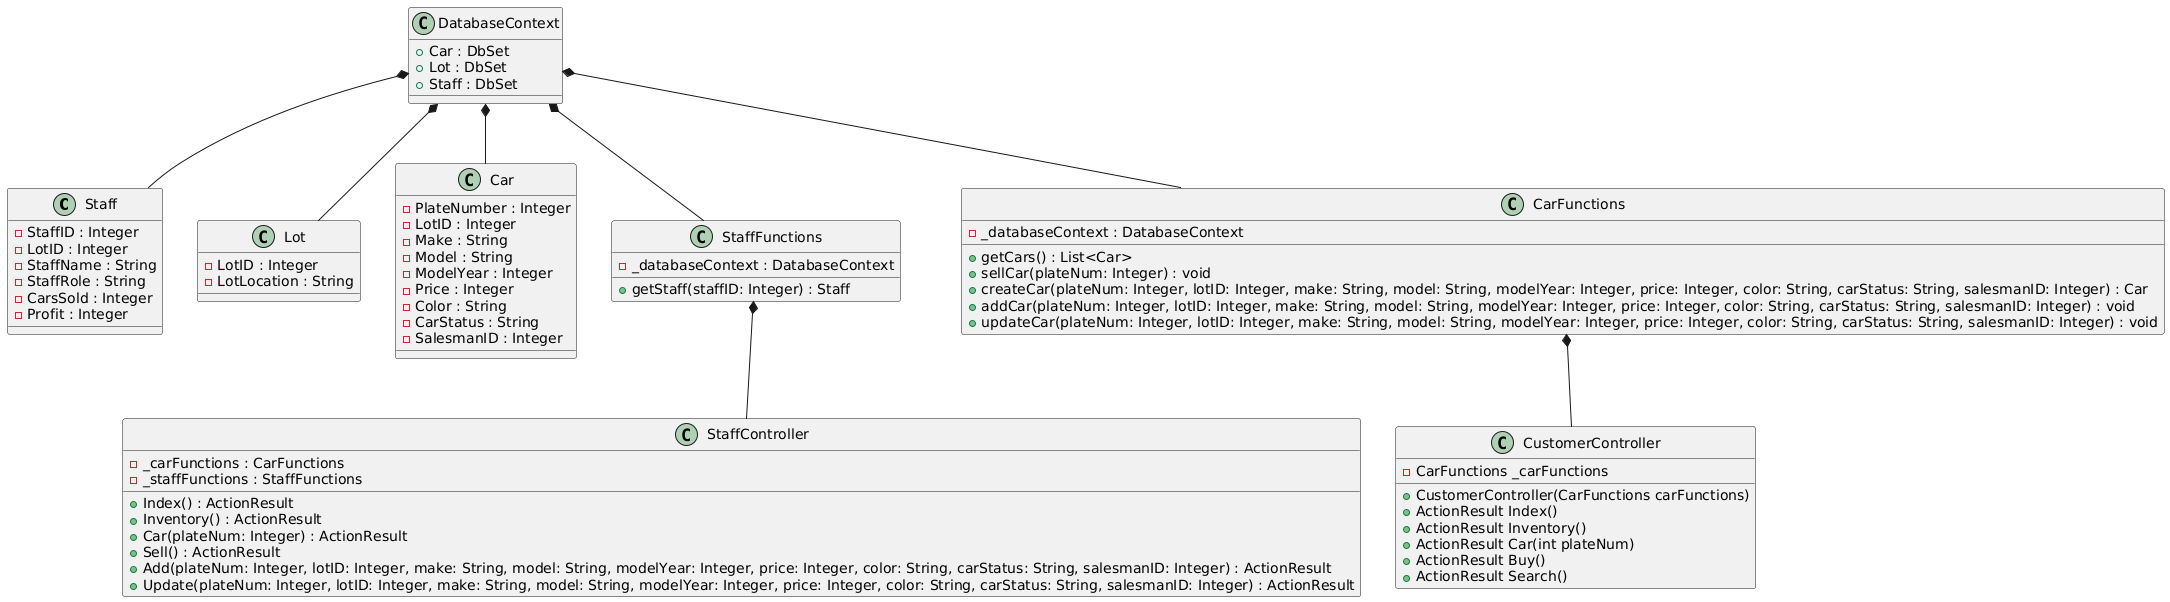

The diagram above was rendered by PlantUML. Its source (embedded in the PNG):
@startuml
class Staff {
   -StaffID : Integer
   -LotID : Integer
   -StaffName : String
   -StaffRole : String
   -CarsSold : Integer
   -Profit : Integer
}

class Lot {
   -LotID : Integer
   -LotLocation : String
}

class Car {
   -PlateNumber : Integer
   -LotID : Integer
   -Make : String
   -Model : String
   -ModelYear : Integer
   -Price : Integer
   -Color : String
   -CarStatus : String
   -SalesmanID : Integer
}

class DatabaseContext {
   +Car : DbSet
   +Lot : DbSet
   +Staff : DbSet
}

class StaffFunctions {
   -_databaseContext : DatabaseContext
   +getStaff(staffID: Integer) : Staff
}

class CarFunctions {
   -_databaseContext : DatabaseContext
   +getCars() : List<Car>
   +sellCar(plateNum: Integer) : void
   +createCar(plateNum: Integer, lotID: Integer, make: String, model: String, modelYear: Integer, price: Integer, color: String, carStatus: String, salesmanID: Integer) : Car
   +addCar(plateNum: Integer, lotID: Integer, make: String, model: String, modelYear: Integer, price: Integer, color: String, carStatus: String, salesmanID: Integer) : void
   +updateCar(plateNum: Integer, lotID: Integer, make: String, model: String, modelYear: Integer, price: Integer, color: String, carStatus: String, salesmanID: Integer) : void
}

class StaffController {
   -_carFunctions : CarFunctions
   -_staffFunctions : StaffFunctions
   +Index() : ActionResult
   +Inventory() : ActionResult
   +Car(plateNum: Integer) : ActionResult
   +Sell() : ActionResult
   +Add(plateNum: Integer, lotID: Integer, make: String, model: String, modelYear: Integer, price: Integer, color: String, carStatus: String, salesmanID: Integer) : ActionResult
   +Update(plateNum: Integer, lotID: Integer, make: String, model: String, modelYear: Integer, price: Integer, color: String, carStatus: String, salesmanID: Integer) : ActionResult
}

class CustomerController {
   - CarFunctions _carFunctions
   + CustomerController(CarFunctions carFunctions)
   + ActionResult Index()
   + ActionResult Inventory()
   + ActionResult Car(int plateNum)
   + ActionResult Buy()
   + ActionResult Search()
}

DatabaseContext *-- Staff
DatabaseContext *-- Lot
DatabaseContext *-- Car
DatabaseContext *-- StaffFunctions
DatabaseContext *-- CarFunctions
StaffFunctions *-- StaffController
CarFunctions *-- CustomerController
@enduml